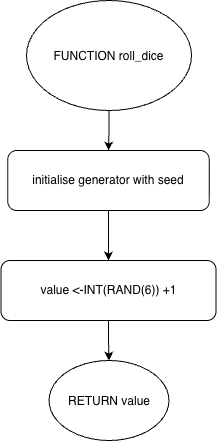

The diagram above was exported from draw.io. Its source (the exported page's mxGraphModel, read from the mxfile embedded in the PNG):
<mxGraphModel dx="939" dy="1067" grid="1" gridSize="10" guides="1" tooltips="1" connect="1" arrows="1" fold="1" page="1" pageScale="1" pageWidth="850" pageHeight="1100" math="0" shadow="0">
  <root>
    <mxCell id="0" />
    <mxCell id="1" parent="0" />
    <mxCell id="xzvVFd_6FwQbaS5MT_s4-11" edge="1" parent="1" source="xzvVFd_6FwQbaS5MT_s4-2" style="edgeStyle=orthogonalEdgeStyle;rounded=0;orthogonalLoop=1;jettySize=auto;html=1;exitX=0.5;exitY=1;exitDx=0;exitDy=0;entryX=0.5;entryY=0;entryDx=0;entryDy=0;">
      <mxGeometry relative="1" as="geometry">
        <mxPoint x="425" y="200" as="targetPoint" />
      </mxGeometry>
    </mxCell>
    <mxCell id="xzvVFd_6FwQbaS5MT_s4-2" parent="1" style="ellipse;whiteSpace=wrap;html=1;shapeInside=1;" value="FUNCTION roll_dice" vertex="1">
      <mxGeometry height="110" width="165" x="343" y="50" as="geometry" />
    </mxCell>
    <mxCell id="xzvVFd_6FwQbaS5MT_s4-35" edge="1" parent="1" source="xzvVFd_6FwQbaS5MT_s4-14" style="edgeStyle=orthogonalEdgeStyle;rounded=0;orthogonalLoop=1;jettySize=auto;html=1;exitX=0.5;exitY=1;exitDx=0;exitDy=0;entryX=0.5;entryY=0;entryDx=0;entryDy=0;" target="xzvVFd_6FwQbaS5MT_s4-21">
      <mxGeometry relative="1" as="geometry" />
    </mxCell>
    <mxCell id="xzvVFd_6FwQbaS5MT_s4-14" parent="1" style="rounded=1;whiteSpace=wrap;html=1;roundedPerimeter=1;" value="initialise generator with seed" vertex="1">
      <mxGeometry height="60" width="201.5" x="324.25" y="200" as="geometry" />
    </mxCell>
    <mxCell id="xzvVFd_6FwQbaS5MT_s4-36" edge="1" parent="1" source="xzvVFd_6FwQbaS5MT_s4-21" style="edgeStyle=orthogonalEdgeStyle;rounded=0;orthogonalLoop=1;jettySize=auto;html=1;exitX=0.5;exitY=1;exitDx=0;exitDy=0;entryX=0.5;entryY=0;entryDx=0;entryDy=0;" target="xzvVFd_6FwQbaS5MT_s4-34">
      <mxGeometry relative="1" as="geometry" />
    </mxCell>
    <mxCell id="xzvVFd_6FwQbaS5MT_s4-21" parent="1" style="rounded=1;whiteSpace=wrap;html=1;roundedPerimeter=1;" value="value &amp;lt;-INT(RAND(6)) +1" vertex="1">
      <mxGeometry height="60" width="215" x="317.5" y="310" as="geometry" />
    </mxCell>
    <mxCell id="xzvVFd_6FwQbaS5MT_s4-34" parent="1" style="ellipse;whiteSpace=wrap;html=1;shapeInside=1;" value="RETURN value" vertex="1">
      <mxGeometry height="80" width="120" x="365.5" y="410" as="geometry" />
    </mxCell>
  </root>
</mxGraphModel>